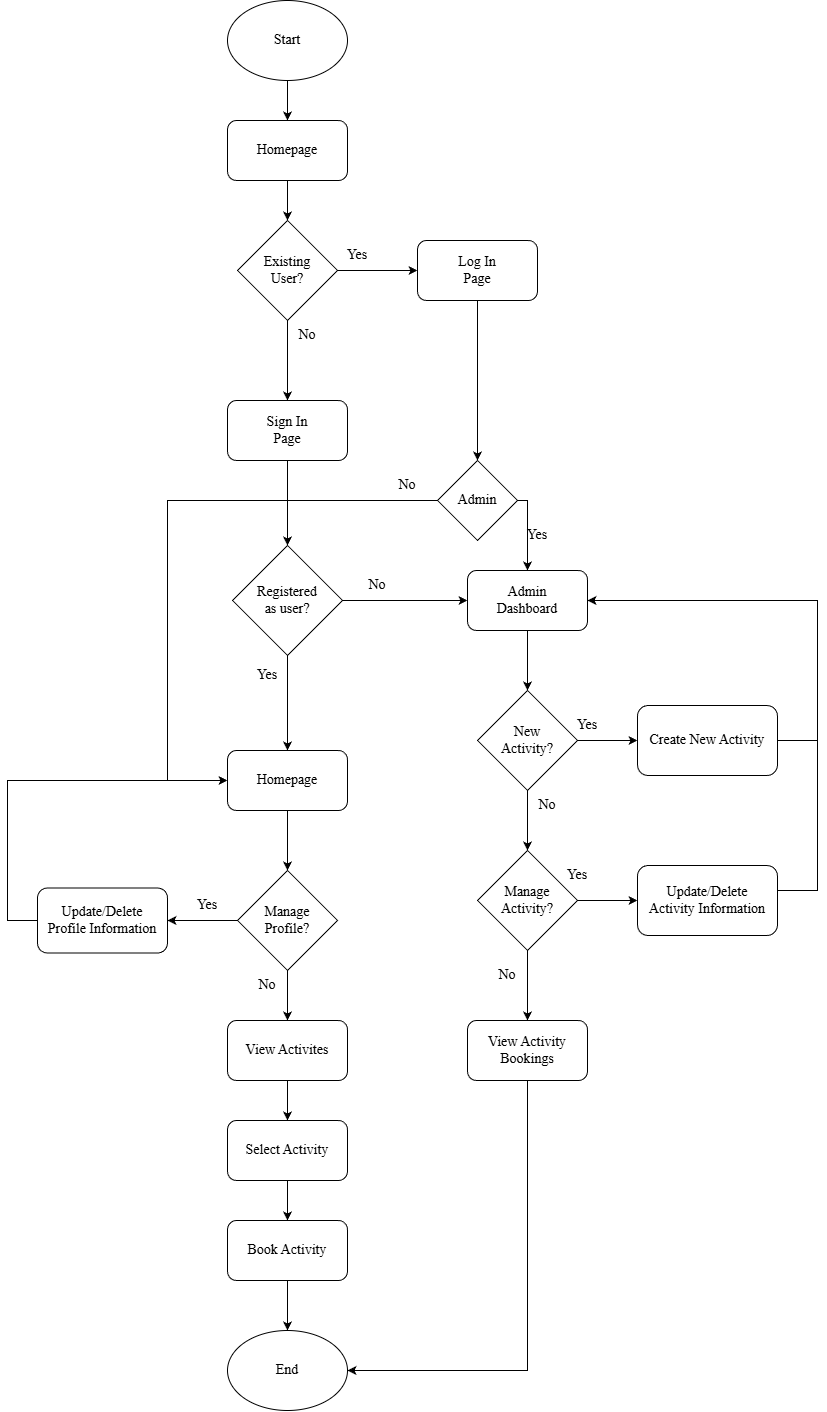

The diagram above was exported from draw.io. Its source (the exported page's mxGraphModel, read from the mxfile embedded in the PNG):
<mxGraphModel dx="2090" dy="716" grid="1" gridSize="10" guides="1" tooltips="1" connect="1" arrows="1" fold="1" page="1" pageScale="1" pageWidth="850" pageHeight="1100" math="0" shadow="0">
  <root>
    <mxCell id="0" />
    <mxCell id="1" parent="0" />
    <mxCell id="8DYNnT7fPl4DdkdXdZQh-5" edge="1" parent="1" source="8DYNnT7fPl4DdkdXdZQh-1" style="edgeStyle=orthogonalEdgeStyle;rounded=0;orthogonalLoop=1;jettySize=auto;html=1;entryX=0.5;entryY=0;entryDx=0;entryDy=0;fontFamily=Times New Roman;fontSize=14;" target="8DYNnT7fPl4DdkdXdZQh-4">
      <mxGeometry relative="1" as="geometry" />
    </mxCell>
    <mxCell id="8DYNnT7fPl4DdkdXdZQh-1" parent="1" style="ellipse;whiteSpace=wrap;html=1;fontFamily=Times New Roman;fontSize=14;" value="Start" vertex="1">
      <mxGeometry height="80" width="120" x="160" y="120" as="geometry" />
    </mxCell>
    <mxCell id="8DYNnT7fPl4DdkdXdZQh-16" edge="1" parent="1" source="8DYNnT7fPl4DdkdXdZQh-2" style="edgeStyle=orthogonalEdgeStyle;rounded=0;orthogonalLoop=1;jettySize=auto;html=1;entryX=0.5;entryY=0;entryDx=0;entryDy=0;fontFamily=Times New Roman;fontSize=14;" target="8DYNnT7fPl4DdkdXdZQh-8">
      <mxGeometry relative="1" as="geometry" />
    </mxCell>
    <mxCell id="8DYNnT7fPl4DdkdXdZQh-35" edge="1" parent="1" source="8DYNnT7fPl4DdkdXdZQh-2" style="edgeStyle=orthogonalEdgeStyle;rounded=0;orthogonalLoop=1;jettySize=auto;html=1;fontFamily=Times New Roman;fontSize=14;" target="8DYNnT7fPl4DdkdXdZQh-7">
      <mxGeometry relative="1" as="geometry" />
    </mxCell>
    <mxCell id="8DYNnT7fPl4DdkdXdZQh-2" parent="1" style="rhombus;whiteSpace=wrap;html=1;fontFamily=Times New Roman;fontSize=14;" value="Existing&lt;div&gt;User?&lt;/div&gt;" vertex="1">
      <mxGeometry height="100" width="100" x="170" y="340" as="geometry" />
    </mxCell>
    <mxCell id="8DYNnT7fPl4DdkdXdZQh-6" edge="1" parent="1" source="8DYNnT7fPl4DdkdXdZQh-4" style="edgeStyle=orthogonalEdgeStyle;rounded=0;orthogonalLoop=1;jettySize=auto;html=1;entryX=0.5;entryY=0;entryDx=0;entryDy=0;fontFamily=Times New Roman;fontSize=14;" target="8DYNnT7fPl4DdkdXdZQh-2">
      <mxGeometry relative="1" as="geometry" />
    </mxCell>
    <mxCell id="8DYNnT7fPl4DdkdXdZQh-4" parent="1" style="rounded=1;whiteSpace=wrap;html=1;fontFamily=Times New Roman;fontSize=14;" value="Homepage" vertex="1">
      <mxGeometry height="60" width="120" x="160" y="240" as="geometry" />
    </mxCell>
    <mxCell id="8DYNnT7fPl4DdkdXdZQh-36" edge="1" parent="1" source="8DYNnT7fPl4DdkdXdZQh-7" style="edgeStyle=orthogonalEdgeStyle;rounded=0;orthogonalLoop=1;jettySize=auto;html=1;entryX=0.5;entryY=0;entryDx=0;entryDy=0;fontFamily=Times New Roman;fontSize=14;" target="8DYNnT7fPl4DdkdXdZQh-12">
      <mxGeometry relative="1" as="geometry" />
    </mxCell>
    <mxCell id="8DYNnT7fPl4DdkdXdZQh-7" parent="1" style="rounded=1;whiteSpace=wrap;html=1;fontFamily=Times New Roman;fontSize=14;" value="Log In&lt;div&gt;Page&lt;/div&gt;" vertex="1">
      <mxGeometry height="60" width="120" x="350" y="360" as="geometry" />
    </mxCell>
    <mxCell id="8DYNnT7fPl4DdkdXdZQh-17" edge="1" parent="1" source="8DYNnT7fPl4DdkdXdZQh-8" style="edgeStyle=orthogonalEdgeStyle;rounded=0;orthogonalLoop=1;jettySize=auto;html=1;entryX=0.5;entryY=0;entryDx=0;entryDy=0;fontFamily=Times New Roman;fontSize=14;" target="8DYNnT7fPl4DdkdXdZQh-10">
      <mxGeometry relative="1" as="geometry" />
    </mxCell>
    <mxCell id="8DYNnT7fPl4DdkdXdZQh-8" parent="1" style="rounded=1;whiteSpace=wrap;html=1;fontFamily=Times New Roman;fontSize=14;" value="Sign In&lt;div&gt;Page&lt;/div&gt;" vertex="1">
      <mxGeometry height="60" width="120" x="160" y="520" as="geometry" />
    </mxCell>
    <mxCell id="8DYNnT7fPl4DdkdXdZQh-30" edge="1" parent="1" source="8DYNnT7fPl4DdkdXdZQh-9" style="edgeStyle=orthogonalEdgeStyle;rounded=0;orthogonalLoop=1;jettySize=auto;html=1;entryX=0.5;entryY=0;entryDx=0;entryDy=0;fontFamily=Times New Roman;fontSize=14;" target="8DYNnT7fPl4DdkdXdZQh-19">
      <mxGeometry relative="1" as="geometry" />
    </mxCell>
    <mxCell id="8DYNnT7fPl4DdkdXdZQh-9" parent="1" style="rounded=1;whiteSpace=wrap;html=1;fontFamily=Times New Roman;fontSize=14;" value="Homepage" vertex="1">
      <mxGeometry height="60" width="120" x="160" y="870" as="geometry" />
    </mxCell>
    <mxCell id="8DYNnT7fPl4DdkdXdZQh-18" edge="1" parent="1" source="8DYNnT7fPl4DdkdXdZQh-10" style="edgeStyle=orthogonalEdgeStyle;rounded=0;orthogonalLoop=1;jettySize=auto;html=1;entryX=0.5;entryY=0;entryDx=0;entryDy=0;fontFamily=Times New Roman;fontSize=14;" target="8DYNnT7fPl4DdkdXdZQh-9">
      <mxGeometry relative="1" as="geometry" />
    </mxCell>
    <mxCell id="8DYNnT7fPl4DdkdXdZQh-62" edge="1" parent="1" source="8DYNnT7fPl4DdkdXdZQh-10" style="edgeStyle=orthogonalEdgeStyle;rounded=0;orthogonalLoop=1;jettySize=auto;html=1;entryX=0;entryY=0.5;entryDx=0;entryDy=0;fontFamily=Times New Roman;fontSize=14;" target="8DYNnT7fPl4DdkdXdZQh-11">
      <mxGeometry relative="1" as="geometry" />
    </mxCell>
    <mxCell id="8DYNnT7fPl4DdkdXdZQh-10" parent="1" style="rhombus;whiteSpace=wrap;html=1;fontFamily=Times New Roman;fontSize=14;" value="Registered&lt;div&gt;as user?&lt;/div&gt;" vertex="1">
      <mxGeometry height="110" width="110" x="165" y="665" as="geometry" />
    </mxCell>
    <mxCell id="8DYNnT7fPl4DdkdXdZQh-11" parent="1" style="rounded=1;whiteSpace=wrap;html=1;fontFamily=Times New Roman;fontSize=14;" value="Admin&lt;div&gt;Dashboard&lt;/div&gt;" vertex="1">
      <mxGeometry height="60" width="120" x="400" y="690" as="geometry" />
    </mxCell>
    <mxCell id="8DYNnT7fPl4DdkdXdZQh-61" edge="1" parent="1" source="8DYNnT7fPl4DdkdXdZQh-12" style="edgeStyle=orthogonalEdgeStyle;rounded=0;orthogonalLoop=1;jettySize=auto;html=1;entryX=0.5;entryY=0;entryDx=0;entryDy=0;fontFamily=Times New Roman;fontSize=14;" target="8DYNnT7fPl4DdkdXdZQh-11">
      <mxGeometry relative="1" as="geometry">
        <Array as="points">
          <mxPoint x="460" y="620" />
        </Array>
      </mxGeometry>
    </mxCell>
    <mxCell id="8DYNnT7fPl4DdkdXdZQh-63" edge="1" parent="1" source="8DYNnT7fPl4DdkdXdZQh-12" style="edgeStyle=orthogonalEdgeStyle;rounded=0;orthogonalLoop=1;jettySize=auto;html=1;fontFamily=Times New Roman;fontSize=14;">
      <mxGeometry relative="1" as="geometry">
        <Array as="points">
          <mxPoint x="100" y="620" />
          <mxPoint x="100" y="900" />
        </Array>
        <mxPoint x="160" y="900" as="targetPoint" />
      </mxGeometry>
    </mxCell>
    <mxCell id="8DYNnT7fPl4DdkdXdZQh-12" parent="1" style="rhombus;whiteSpace=wrap;html=1;fontFamily=Times New Roman;fontSize=14;" value="Admin" vertex="1">
      <mxGeometry height="80" width="80" x="370" y="580" as="geometry" />
    </mxCell>
    <mxCell id="8DYNnT7fPl4DdkdXdZQh-32" edge="1" parent="1" source="8DYNnT7fPl4DdkdXdZQh-13" style="edgeStyle=orthogonalEdgeStyle;rounded=0;orthogonalLoop=1;jettySize=auto;html=1;entryX=0.5;entryY=0;entryDx=0;entryDy=0;fontFamily=Times New Roman;fontSize=14;" target="8DYNnT7fPl4DdkdXdZQh-29">
      <mxGeometry relative="1" as="geometry" />
    </mxCell>
    <mxCell id="8DYNnT7fPl4DdkdXdZQh-13" parent="1" style="rounded=1;whiteSpace=wrap;html=1;fontFamily=Times New Roman;fontSize=14;" value="View Activites" vertex="1">
      <mxGeometry height="60" width="120" x="160" y="1140" as="geometry" />
    </mxCell>
    <mxCell id="8DYNnT7fPl4DdkdXdZQh-34" edge="1" parent="1" source="8DYNnT7fPl4DdkdXdZQh-14" style="edgeStyle=orthogonalEdgeStyle;rounded=0;orthogonalLoop=1;jettySize=auto;html=1;entryX=0.5;entryY=0;entryDx=0;entryDy=0;fontFamily=Times New Roman;fontSize=14;" target="8DYNnT7fPl4DdkdXdZQh-22">
      <mxGeometry relative="1" as="geometry" />
    </mxCell>
    <mxCell id="8DYNnT7fPl4DdkdXdZQh-14" parent="1" style="rounded=1;whiteSpace=wrap;html=1;fontFamily=Times New Roman;fontSize=14;" value="Book Activity" vertex="1">
      <mxGeometry height="60" width="120" x="160" y="1340" as="geometry" />
    </mxCell>
    <mxCell id="8DYNnT7fPl4DdkdXdZQh-31" edge="1" parent="1" source="8DYNnT7fPl4DdkdXdZQh-19" style="edgeStyle=orthogonalEdgeStyle;rounded=0;orthogonalLoop=1;jettySize=auto;html=1;fontFamily=Times New Roman;fontSize=14;" target="8DYNnT7fPl4DdkdXdZQh-13">
      <mxGeometry relative="1" as="geometry" />
    </mxCell>
    <mxCell id="8DYNnT7fPl4DdkdXdZQh-43" edge="1" parent="1" source="8DYNnT7fPl4DdkdXdZQh-19" style="edgeStyle=orthogonalEdgeStyle;rounded=0;orthogonalLoop=1;jettySize=auto;html=1;entryX=1;entryY=0.5;entryDx=0;entryDy=0;fontFamily=Times New Roman;fontSize=14;" target="8DYNnT7fPl4DdkdXdZQh-20">
      <mxGeometry relative="1" as="geometry" />
    </mxCell>
    <mxCell id="8DYNnT7fPl4DdkdXdZQh-19" parent="1" style="rhombus;whiteSpace=wrap;html=1;fontFamily=Times New Roman;fontSize=14;" value="Manage&lt;div&gt;Profile?&lt;/div&gt;" vertex="1">
      <mxGeometry height="100" width="100" x="170" y="990" as="geometry" />
    </mxCell>
    <mxCell id="8DYNnT7fPl4DdkdXdZQh-52" edge="1" parent="1" source="8DYNnT7fPl4DdkdXdZQh-20" style="edgeStyle=orthogonalEdgeStyle;rounded=0;orthogonalLoop=1;jettySize=auto;html=1;entryX=0;entryY=0.5;entryDx=0;entryDy=0;fontFamily=Times New Roman;fontSize=14;" target="8DYNnT7fPl4DdkdXdZQh-9">
      <mxGeometry relative="1" as="geometry">
        <Array as="points">
          <mxPoint x="-60" y="1040" />
          <mxPoint x="-60" y="900" />
        </Array>
      </mxGeometry>
    </mxCell>
    <mxCell id="8DYNnT7fPl4DdkdXdZQh-20" parent="1" style="rounded=1;whiteSpace=wrap;html=1;fontFamily=Times New Roman;fontSize=14;" value="Update/Delete&lt;div&gt;Profile Information&lt;/div&gt;" vertex="1">
      <mxGeometry height="65" width="130" x="-30" y="1007.5" as="geometry" />
    </mxCell>
    <mxCell id="8DYNnT7fPl4DdkdXdZQh-22" parent="1" style="ellipse;whiteSpace=wrap;html=1;fontFamily=Times New Roman;fontSize=14;" value="End" vertex="1">
      <mxGeometry height="80" width="120" x="160" y="1450" as="geometry" />
    </mxCell>
    <mxCell id="8DYNnT7fPl4DdkdXdZQh-39" edge="1" parent="1" source="8DYNnT7fPl4DdkdXdZQh-23" style="edgeStyle=orthogonalEdgeStyle;rounded=0;orthogonalLoop=1;jettySize=auto;html=1;fontFamily=Times New Roman;fontSize=14;" target="8DYNnT7fPl4DdkdXdZQh-24">
      <mxGeometry relative="1" as="geometry" />
    </mxCell>
    <mxCell id="8DYNnT7fPl4DdkdXdZQh-40" edge="1" parent="1" source="8DYNnT7fPl4DdkdXdZQh-23" style="edgeStyle=orthogonalEdgeStyle;rounded=0;orthogonalLoop=1;jettySize=auto;html=1;entryX=0.5;entryY=0;entryDx=0;entryDy=0;fontFamily=Times New Roman;fontSize=14;" target="8DYNnT7fPl4DdkdXdZQh-28">
      <mxGeometry relative="1" as="geometry" />
    </mxCell>
    <mxCell id="8DYNnT7fPl4DdkdXdZQh-23" parent="1" style="rhombus;whiteSpace=wrap;html=1;fontFamily=Times New Roman;fontSize=14;" value="New&lt;div&gt;Activity?&lt;/div&gt;" vertex="1">
      <mxGeometry height="100" width="100" x="410" y="810" as="geometry" />
    </mxCell>
    <mxCell id="8DYNnT7fPl4DdkdXdZQh-51" edge="1" parent="1" source="8DYNnT7fPl4DdkdXdZQh-24" style="edgeStyle=orthogonalEdgeStyle;rounded=0;orthogonalLoop=1;jettySize=auto;html=1;entryX=1;entryY=0.5;entryDx=0;entryDy=0;fontFamily=Times New Roman;fontSize=14;" target="8DYNnT7fPl4DdkdXdZQh-11">
      <mxGeometry relative="1" as="geometry">
        <Array as="points">
          <mxPoint x="750" y="860" />
          <mxPoint x="750" y="720" />
        </Array>
      </mxGeometry>
    </mxCell>
    <mxCell id="8DYNnT7fPl4DdkdXdZQh-24" parent="1" style="rounded=1;whiteSpace=wrap;html=1;fontFamily=Times New Roman;fontSize=14;" value="Create New Activity" vertex="1">
      <mxGeometry height="70" width="140" x="570" y="825" as="geometry" />
    </mxCell>
    <mxCell id="8DYNnT7fPl4DdkdXdZQh-44" edge="1" parent="1" source="8DYNnT7fPl4DdkdXdZQh-25" style="edgeStyle=orthogonalEdgeStyle;rounded=0;orthogonalLoop=1;jettySize=auto;html=1;entryX=1;entryY=0.5;entryDx=0;entryDy=0;fontFamily=Times New Roman;fontSize=14;" target="8DYNnT7fPl4DdkdXdZQh-22">
      <mxGeometry relative="1" as="geometry">
        <Array as="points">
          <mxPoint x="460" y="1490" />
        </Array>
      </mxGeometry>
    </mxCell>
    <mxCell id="8DYNnT7fPl4DdkdXdZQh-25" parent="1" style="rounded=1;whiteSpace=wrap;html=1;fontFamily=Times New Roman;fontSize=14;" value="View Activity Bookings" vertex="1">
      <mxGeometry height="60" width="120" x="400" y="1140" as="geometry" />
    </mxCell>
    <mxCell id="8DYNnT7fPl4DdkdXdZQh-50" edge="1" parent="1" source="8DYNnT7fPl4DdkdXdZQh-26" style="edgeStyle=orthogonalEdgeStyle;rounded=0;orthogonalLoop=1;jettySize=auto;html=1;entryX=1;entryY=0.5;entryDx=0;entryDy=0;fontFamily=Times New Roman;fontSize=14;" target="8DYNnT7fPl4DdkdXdZQh-11">
      <mxGeometry relative="1" as="geometry">
        <Array as="points">
          <mxPoint x="750" y="1010" />
          <mxPoint x="750" y="720" />
        </Array>
      </mxGeometry>
    </mxCell>
    <mxCell id="8DYNnT7fPl4DdkdXdZQh-26" parent="1" style="rounded=1;whiteSpace=wrap;html=1;fontFamily=Times New Roman;fontSize=14;" value="Update/Delete&lt;div&gt;Activity Information&lt;/div&gt;" vertex="1">
      <mxGeometry height="70" width="140" x="570" y="985" as="geometry" />
    </mxCell>
    <mxCell id="8DYNnT7fPl4DdkdXdZQh-41" edge="1" parent="1" source="8DYNnT7fPl4DdkdXdZQh-28" style="edgeStyle=orthogonalEdgeStyle;rounded=0;orthogonalLoop=1;jettySize=auto;html=1;entryX=0;entryY=0.5;entryDx=0;entryDy=0;fontFamily=Times New Roman;fontSize=14;" target="8DYNnT7fPl4DdkdXdZQh-26">
      <mxGeometry relative="1" as="geometry" />
    </mxCell>
    <mxCell id="8DYNnT7fPl4DdkdXdZQh-42" edge="1" parent="1" source="8DYNnT7fPl4DdkdXdZQh-28" style="edgeStyle=orthogonalEdgeStyle;rounded=0;orthogonalLoop=1;jettySize=auto;html=1;entryX=0.5;entryY=0;entryDx=0;entryDy=0;fontFamily=Times New Roman;fontSize=14;" target="8DYNnT7fPl4DdkdXdZQh-25">
      <mxGeometry relative="1" as="geometry" />
    </mxCell>
    <mxCell id="8DYNnT7fPl4DdkdXdZQh-28" parent="1" style="rhombus;whiteSpace=wrap;html=1;fontFamily=Times New Roman;fontSize=14;" value="Manage&lt;div&gt;Activity?&lt;/div&gt;" vertex="1">
      <mxGeometry height="100" width="100" x="410" y="970" as="geometry" />
    </mxCell>
    <mxCell id="8DYNnT7fPl4DdkdXdZQh-33" edge="1" parent="1" source="8DYNnT7fPl4DdkdXdZQh-29" style="edgeStyle=orthogonalEdgeStyle;rounded=0;orthogonalLoop=1;jettySize=auto;html=1;entryX=0.5;entryY=0;entryDx=0;entryDy=0;fontFamily=Times New Roman;fontSize=14;" target="8DYNnT7fPl4DdkdXdZQh-14">
      <mxGeometry relative="1" as="geometry" />
    </mxCell>
    <mxCell id="8DYNnT7fPl4DdkdXdZQh-29" parent="1" style="rounded=1;whiteSpace=wrap;html=1;fontFamily=Times New Roman;fontSize=14;" value="Select Activity" vertex="1">
      <mxGeometry height="60" width="120" x="160" y="1240" as="geometry" />
    </mxCell>
    <mxCell id="8DYNnT7fPl4DdkdXdZQh-38" edge="1" parent="1" source="8DYNnT7fPl4DdkdXdZQh-11" style="edgeStyle=orthogonalEdgeStyle;rounded=0;orthogonalLoop=1;jettySize=auto;html=1;entryX=0.5;entryY=0;entryDx=0;entryDy=0;fontFamily=Times New Roman;fontSize=14;" target="8DYNnT7fPl4DdkdXdZQh-23">
      <mxGeometry relative="1" as="geometry" />
    </mxCell>
    <mxCell id="8DYNnT7fPl4DdkdXdZQh-45" parent="1" style="text;html=1;align=center;verticalAlign=middle;whiteSpace=wrap;rounded=0;fontFamily=Times New Roman;fontSize=14;" value="Yes" vertex="1">
      <mxGeometry height="30" width="60" x="260" y="360" as="geometry" />
    </mxCell>
    <mxCell id="8DYNnT7fPl4DdkdXdZQh-46" parent="1" style="text;html=1;align=center;verticalAlign=middle;whiteSpace=wrap;rounded=0;fontFamily=Times New Roman;fontSize=14;" value="Yes" vertex="1">
      <mxGeometry height="30" width="60" x="110" y="1010" as="geometry" />
    </mxCell>
    <mxCell id="8DYNnT7fPl4DdkdXdZQh-47" parent="1" style="text;html=1;align=center;verticalAlign=middle;whiteSpace=wrap;rounded=0;fontFamily=Times New Roman;fontSize=14;" value="Yes" vertex="1">
      <mxGeometry height="30" width="60" x="490" y="830" as="geometry" />
    </mxCell>
    <mxCell id="8DYNnT7fPl4DdkdXdZQh-48" parent="1" style="text;html=1;align=center;verticalAlign=middle;whiteSpace=wrap;rounded=0;fontFamily=Times New Roman;fontSize=14;" value="Yes" vertex="1">
      <mxGeometry height="30" width="60" x="480" y="980" as="geometry" />
    </mxCell>
    <mxCell id="8DYNnT7fPl4DdkdXdZQh-53" parent="1" style="text;html=1;align=center;verticalAlign=middle;whiteSpace=wrap;rounded=0;fontFamily=Times New Roman;fontSize=14;" value="No" vertex="1">
      <mxGeometry height="30" width="60" x="450" y="910" as="geometry" />
    </mxCell>
    <mxCell id="8DYNnT7fPl4DdkdXdZQh-54" parent="1" style="text;html=1;align=center;verticalAlign=middle;whiteSpace=wrap;rounded=0;fontFamily=Times New Roman;fontSize=14;" value="No" vertex="1">
      <mxGeometry height="30" width="60" x="170" y="1090" as="geometry" />
    </mxCell>
    <mxCell id="8DYNnT7fPl4DdkdXdZQh-55" parent="1" style="text;html=1;align=center;verticalAlign=middle;whiteSpace=wrap;rounded=0;fontFamily=Times New Roman;fontSize=14;" value="No" vertex="1">
      <mxGeometry height="30" width="60" x="410" y="1080" as="geometry" />
    </mxCell>
    <mxCell id="8DYNnT7fPl4DdkdXdZQh-56" parent="1" style="text;html=1;align=center;verticalAlign=middle;whiteSpace=wrap;rounded=0;fontFamily=Times New Roman;fontSize=14;" value="No" vertex="1">
      <mxGeometry height="30" width="60" x="280" y="690" as="geometry" />
    </mxCell>
    <mxCell id="8DYNnT7fPl4DdkdXdZQh-57" parent="1" style="text;html=1;align=center;verticalAlign=middle;whiteSpace=wrap;rounded=0;fontFamily=Times New Roman;fontSize=14;" value="No" vertex="1">
      <mxGeometry height="30" width="60" x="210" y="440" as="geometry" />
    </mxCell>
    <mxCell id="8DYNnT7fPl4DdkdXdZQh-58" parent="1" style="text;html=1;align=center;verticalAlign=middle;whiteSpace=wrap;rounded=0;fontFamily=Times New Roman;fontSize=14;" value="No" vertex="1">
      <mxGeometry height="30" width="60" x="310" y="590" as="geometry" />
    </mxCell>
    <mxCell id="8DYNnT7fPl4DdkdXdZQh-59" parent="1" style="text;html=1;align=center;verticalAlign=middle;whiteSpace=wrap;rounded=0;fontFamily=Times New Roman;fontSize=14;" value="Yes" vertex="1">
      <mxGeometry height="30" width="60" x="170" y="780" as="geometry" />
    </mxCell>
    <mxCell id="8DYNnT7fPl4DdkdXdZQh-60" parent="1" style="text;html=1;align=center;verticalAlign=middle;whiteSpace=wrap;rounded=0;fontFamily=Times New Roman;fontSize=14;" value="Yes" vertex="1">
      <mxGeometry height="30" width="60" x="440" y="640" as="geometry" />
    </mxCell>
  </root>
</mxGraphModel>